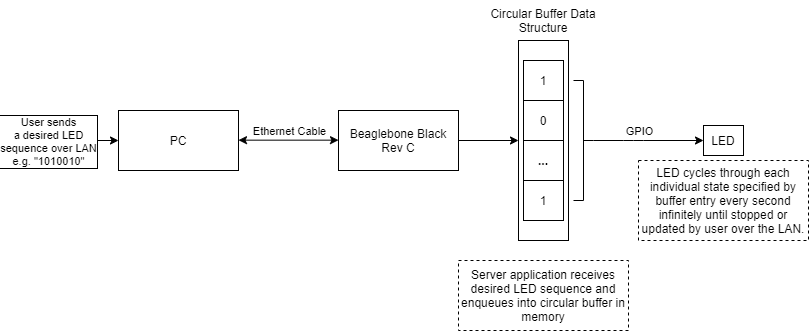

The diagram above was exported from draw.io. Its source (the exported page's mxGraphModel, read from the mxfile embedded in the PNG):
<mxGraphModel dx="1024" dy="592" grid="1" gridSize="10" guides="1" tooltips="1" connect="1" arrows="1" fold="1" page="1" pageScale="1" pageWidth="850" pageHeight="1100" math="0" shadow="0">
  <root>
    <mxCell id="0" />
    <mxCell id="1" parent="0" />
    <mxCell id="5wRhtEoIDylkQRpqlYW_-1" value="Beaglebone Black Rev C" style="rounded=0;whiteSpace=wrap;html=1;" parent="1" vertex="1">
      <mxGeometry x="340" y="200" width="120" height="60" as="geometry" />
    </mxCell>
    <mxCell id="5wRhtEoIDylkQRpqlYW_-2" value="PC" style="rounded=0;whiteSpace=wrap;html=1;" parent="1" vertex="1">
      <mxGeometry x="120" y="200" width="120" height="60" as="geometry" />
    </mxCell>
    <mxCell id="5wRhtEoIDylkQRpqlYW_-3" value="" style="endArrow=classic;startArrow=classic;html=1;exitX=0;exitY=0.5;exitDx=0;exitDy=0;" parent="1" edge="1">
      <mxGeometry width="50" height="50" relative="1" as="geometry">
        <mxPoint x="340" y="229.66" as="sourcePoint" />
        <mxPoint x="240" y="229.66" as="targetPoint" />
      </mxGeometry>
    </mxCell>
    <mxCell id="5wRhtEoIDylkQRpqlYW_-4" value="Ethernet Cable" style="edgeLabel;html=1;align=center;verticalAlign=middle;resizable=0;points=[];" parent="5wRhtEoIDylkQRpqlYW_-3" vertex="1" connectable="0">
      <mxGeometry x="0.128" y="-1" relative="1" as="geometry">
        <mxPoint x="6.549999999999983" y="-8.66" as="offset" />
      </mxGeometry>
    </mxCell>
    <mxCell id="5wRhtEoIDylkQRpqlYW_-6" value="" style="endArrow=classic;html=1;exitX=0;exitY=0.5;exitDx=0;exitDy=0;exitPerimeter=0;entryX=0;entryY=0.5;entryDx=0;entryDy=0;" parent="1" source="ecKZXc68t1RovdOHyFFB-5" target="5wRhtEoIDylkQRpqlYW_-7" edge="1">
      <mxGeometry width="50" height="50" relative="1" as="geometry">
        <mxPoint x="605" y="220" as="sourcePoint" />
        <mxPoint x="645" y="230" as="targetPoint" />
        <Array as="points">
          <mxPoint x="635" y="230" />
        </Array>
      </mxGeometry>
    </mxCell>
    <mxCell id="5wRhtEoIDylkQRpqlYW_-8" value="GPIO" style="edgeLabel;html=1;align=center;verticalAlign=middle;resizable=0;points=[];" parent="5wRhtEoIDylkQRpqlYW_-6" vertex="1" connectable="0">
      <mxGeometry x="0.6698" relative="1" as="geometry">
        <mxPoint x="-47" y="-10" as="offset" />
      </mxGeometry>
    </mxCell>
    <mxCell id="5wRhtEoIDylkQRpqlYW_-7" value="LED" style="rounded=0;whiteSpace=wrap;html=1;" parent="1" vertex="1">
      <mxGeometry x="705" y="215" width="40" height="30" as="geometry" />
    </mxCell>
    <mxCell id="5wRhtEoIDylkQRpqlYW_-9" value="" style="endArrow=classic;html=1;entryX=0;entryY=0.5;entryDx=0;entryDy=0;" parent="1" target="5wRhtEoIDylkQRpqlYW_-2" edge="1">
      <mxGeometry width="50" height="50" relative="1" as="geometry">
        <mxPoint x="50" y="230" as="sourcePoint" />
        <mxPoint x="360" y="260" as="targetPoint" />
      </mxGeometry>
    </mxCell>
    <mxCell id="5wRhtEoIDylkQRpqlYW_-14" value="User sends&lt;br&gt;a desired LED&lt;br&gt;sequence over LAN&lt;br&gt;e.g. &quot;1010010&quot;" style="edgeLabel;html=1;align=center;verticalAlign=middle;resizable=0;points=[];labelBorderColor=#000000;" parent="5wRhtEoIDylkQRpqlYW_-9" vertex="1" connectable="0">
      <mxGeometry x="-0.3773" y="-2" relative="1" as="geometry">
        <mxPoint x="-22.07" y="-2" as="offset" />
      </mxGeometry>
    </mxCell>
    <mxCell id="5wRhtEoIDylkQRpqlYW_-16" style="edgeStyle=orthogonalEdgeStyle;rounded=0;orthogonalLoop=1;jettySize=auto;html=1;exitX=0.5;exitY=1;exitDx=0;exitDy=0;" parent="1" edge="1">
      <mxGeometry relative="1" as="geometry">
        <mxPoint x="295" y="390" as="sourcePoint" />
        <mxPoint x="295" y="390" as="targetPoint" />
      </mxGeometry>
    </mxCell>
    <mxCell id="ecKZXc68t1RovdOHyFFB-1" value="1" style="rounded=0;whiteSpace=wrap;html=1;" vertex="1" parent="1">
      <mxGeometry x="525" y="150" width="40" height="40" as="geometry" />
    </mxCell>
    <mxCell id="ecKZXc68t1RovdOHyFFB-2" value="0" style="rounded=0;whiteSpace=wrap;html=1;" vertex="1" parent="1">
      <mxGeometry x="525" y="190" width="40" height="40" as="geometry" />
    </mxCell>
    <mxCell id="ecKZXc68t1RovdOHyFFB-3" value="1" style="rounded=0;whiteSpace=wrap;html=1;" vertex="1" parent="1">
      <mxGeometry x="525" y="270" width="40" height="40" as="geometry" />
    </mxCell>
    <mxCell id="ecKZXc68t1RovdOHyFFB-4" value="..." style="text;html=1;strokeColor=none;fillColor=none;align=center;verticalAlign=middle;whiteSpace=wrap;rounded=0;" vertex="1" parent="1">
      <mxGeometry x="525" y="240" width="40" height="20" as="geometry" />
    </mxCell>
    <mxCell id="ecKZXc68t1RovdOHyFFB-5" value="" style="strokeWidth=1;html=1;shape=mxgraph.flowchart.annotation_2;align=left;labelPosition=right;pointerEvents=1;rotation=-180;" vertex="1" parent="1">
      <mxGeometry x="575" y="170" width="20" height="120" as="geometry" />
    </mxCell>
    <mxCell id="ecKZXc68t1RovdOHyFFB-8" value="" style="endArrow=classic;html=1;exitX=1;exitY=0.5;exitDx=0;exitDy=0;" edge="1" parent="1" source="5wRhtEoIDylkQRpqlYW_-1" target="ecKZXc68t1RovdOHyFFB-12">
      <mxGeometry width="50" height="50" relative="1" as="geometry">
        <mxPoint x="360" y="260" as="sourcePoint" />
        <mxPoint x="410" y="210" as="targetPoint" />
      </mxGeometry>
    </mxCell>
    <mxCell id="ecKZXc68t1RovdOHyFFB-9" value="Server application receives desired LED sequence and enqueues into circular buffer in memory" style="text;html=1;fillColor=none;align=center;verticalAlign=middle;whiteSpace=wrap;rounded=0;strokeColor=#000000;dashed=1;" vertex="1" parent="1">
      <mxGeometry x="460" y="350" width="170" height="70" as="geometry" />
    </mxCell>
    <mxCell id="ecKZXc68t1RovdOHyFFB-10" value="&lt;b&gt;...&lt;/b&gt;" style="rounded=0;whiteSpace=wrap;html=1;" vertex="1" parent="1">
      <mxGeometry x="525" y="230" width="40" height="40" as="geometry" />
    </mxCell>
    <mxCell id="ecKZXc68t1RovdOHyFFB-11" value="LED cycles through each individual state specified by buffer entry every second infinitely until stopped or updated by user over the LAN." style="text;html=1;fillColor=none;align=center;verticalAlign=middle;whiteSpace=wrap;rounded=0;strokeColor=#000000;dashed=1;" vertex="1" parent="1">
      <mxGeometry x="640" y="250" width="170" height="80" as="geometry" />
    </mxCell>
    <mxCell id="ecKZXc68t1RovdOHyFFB-12" value="" style="rounded=0;whiteSpace=wrap;html=1;strokeColor=#000000;strokeWidth=1;fillColor=none;" vertex="1" parent="1">
      <mxGeometry x="520" y="130" width="50" height="200" as="geometry" />
    </mxCell>
    <mxCell id="ecKZXc68t1RovdOHyFFB-13" value="Circular Buffer Data Structure" style="text;html=1;strokeColor=none;fillColor=none;align=center;verticalAlign=middle;whiteSpace=wrap;rounded=0;" vertex="1" parent="1">
      <mxGeometry x="490" y="90" width="110" height="40" as="geometry" />
    </mxCell>
  </root>
</mxGraphModel>